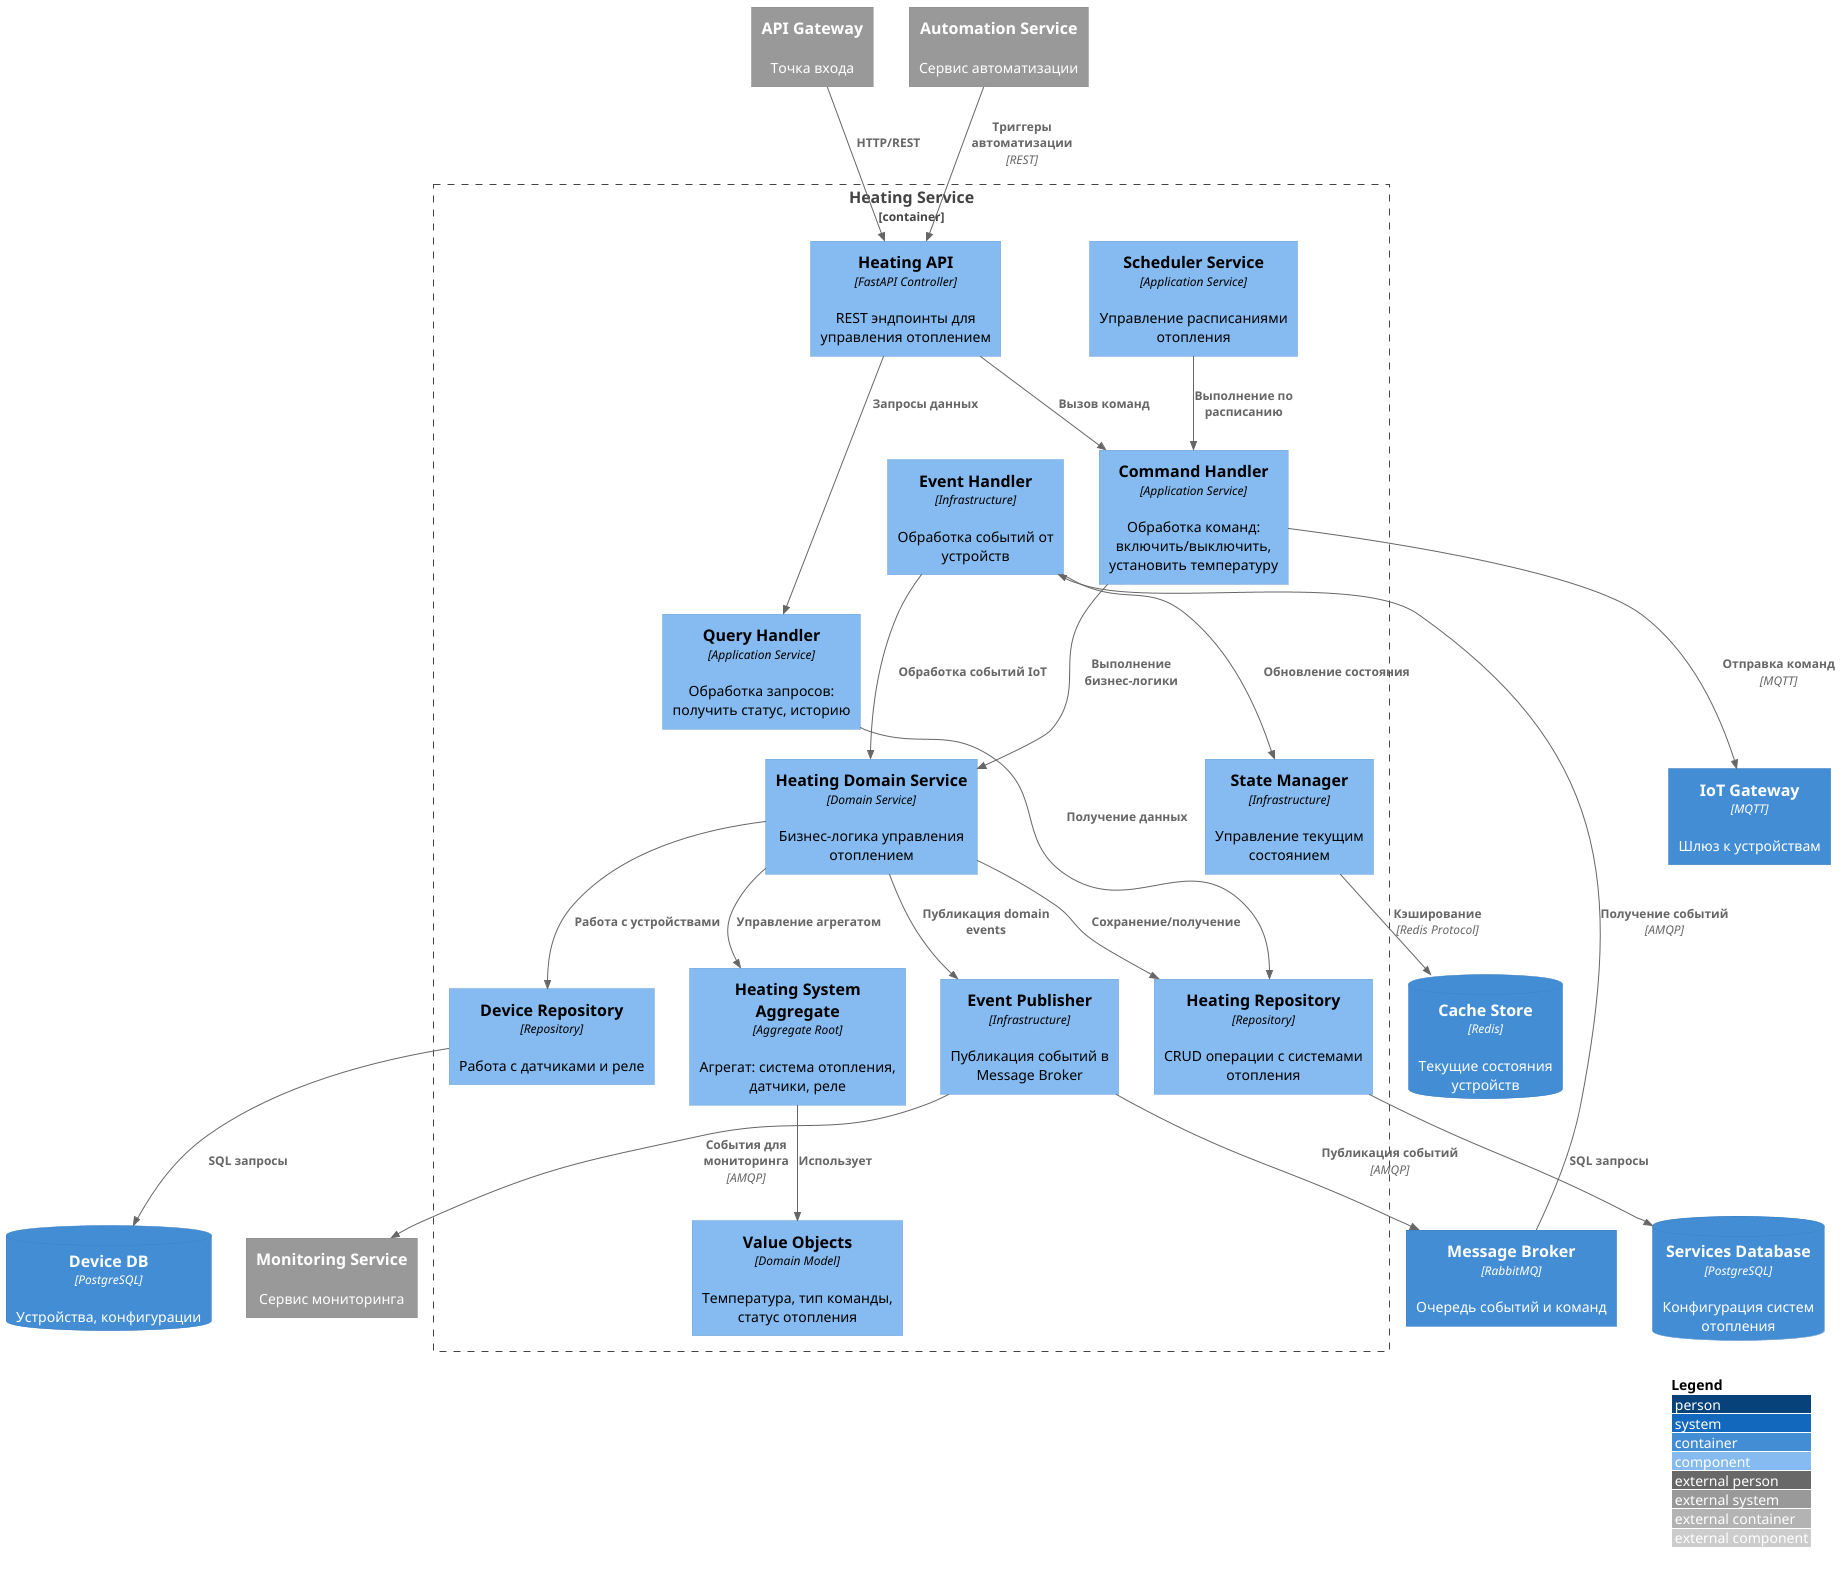

The diagram above was rendered by PlantUML. Its source (embedded in the PNG):
@startuml C4_Components_HeatingService
!include https://raw.githubusercontent.com/plantuml-stdlib/C4-PlantUML/master/C4_Component.puml

LAYOUT_WITH_LEGEND()

Container_Boundary(HeatingService, "Heating Service") {

    ' API Layer
    Component(HeatingAPI, "Heating API", "FastAPI Controller", "REST эндпоинты для управления отоплением")

    ' Application Layer
    Component(CommandHandler, "Command Handler", "Application Service", "Обработка команд: включить/выключить, установить температуру")
    Component(QueryHandler, "Query Handler", "Application Service", "Обработка запросов: получить статус, историю")
    Component(SchedulerService, "Scheduler Service", "Application Service", "Управление расписаниями отопления")

    ' Domain Layer
    Component(HeatingDomainService, "Heating Domain Service", "Domain Service", "Бизнес-логика управления отоплением")
    Component(HeatingAggregate, "Heating System Aggregate", "Aggregate Root", "Агрегат: система отопления, датчики, реле")
    Component(ValueObjects, "Value Objects", "Domain Model", "Температура, тип команды, статус отопления")

    ' Infrastructure Layer
    Component(HeatingRepo, "Heating Repository", "Repository", "CRUD операции с системами отопления")
    Component(DeviceRepo, "Device Repository", "Repository", "Работа с датчиками и реле")
    Component(EventPublisher, "Event Publisher", "Infrastructure", "Публикация событий в Message Broker")
    Component(EventHandler, "Event Handler", "Infrastructure", "Обработка событий от устройств")
    Component(StateManager, "State Manager", "Infrastructure", "Управление текущим состоянием")
}
ContainerDb(deviceServiceDb, "Device DB", "PostgreSQL", "Устройства, конфигурации")
ContainerDb(servicesDb, "Services Database", "PostgreSQL", "Конфигурация систем отопления")
ContainerDb(CacheStore, "Cache Store", "Redis", "Текущие состояния устройств")
Container(MessageBroker, "Message Broker", "RabbitMQ", "Очередь событий и команд")
Container(IotGateway, "IoT Gateway", "MQTT", "Шлюз к устройствам")

System_Ext(ApiGateway, "API Gateway", "Точка входа")
System_Ext(MonitoringService, "Monitoring Service", "Сервис мониторинга")
System_Ext(AutomationService, "Automation Service", "Сервис автоматизации")

' Связи API Layer
Rel(ApiGateway, HeatingAPI, "HTTP/REST")
Rel(HeatingAPI, CommandHandler, "Вызов команд")
Rel(HeatingAPI, QueryHandler, "Запросы данных")

' Application Layer связи
Rel(CommandHandler, HeatingDomainService, "Выполнение бизнес-логики")
Rel(QueryHandler, HeatingRepo, "Получение данных")
Rel(SchedulerService, CommandHandler, "Выполнение по расписанию")

' Domain Layer связи
Rel(HeatingDomainService, HeatingAggregate, "Управление агрегатом")
Rel(HeatingAggregate, ValueObjects, "Использует")
Rel(HeatingDomainService, EventPublisher, "Публикация domain events")

' Infrastructure связи
Rel(HeatingRepo, servicesDb, "SQL запросы")
Rel(DeviceRepo, deviceServiceDb, "SQL запросы")
Rel(HeatingDomainService, HeatingRepo, "Сохранение/получение")
Rel(HeatingDomainService, DeviceRepo, "Работа с устройствами")

Rel(EventPublisher, MessageBroker, "Публикация событий", "AMQP")
Rel(MessageBroker, EventHandler, "Получение событий", "AMQP")
Rel(EventHandler, StateManager, "Обновление состояния")
Rel(EventHandler, HeatingDomainService, "Обработка событий IoT")

Rel(StateManager, CacheStore, "Кэширование", "Redis Protocol")
Rel(CommandHandler, IotGateway, "Отправка команд", "MQTT")

' Внешние связи
Rel(AutomationService, HeatingAPI, "Триггеры автоматизации", "REST")
Rel(EventPublisher, MonitoringService, "События для мониторинга", "AMQP")

@enduml